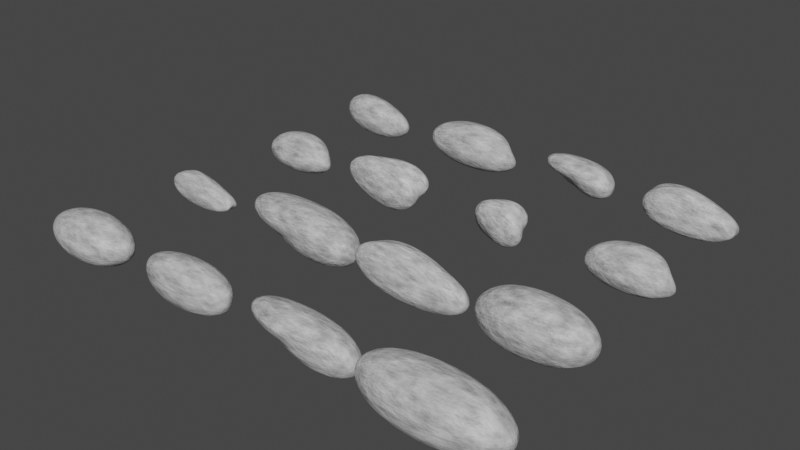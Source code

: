 # Source: Rocks_set1.blend  (saved by Blender 2.90.8; exported with 4.5.12 LTS)
import bpy
from mathutils import Matrix  # noqa: F401  (used for matrix-valued properties, if any)

bpy.ops.wm.read_factory_settings(use_empty=True)
scene = bpy.context.scene
scene.name = 'Scene'

# ---- materials (node trees are filled in below, after node groups)
mat_rock_material = bpy.data.materials.new('Rock_Material')
mat_rock_material.use_transparent_shadow = False

# ---- node groups
ng_auto_smooth = bpy.data.node_groups.new('Auto Smooth', 'GeometryNodeTree')
_s = ng_auto_smooth.interface.new_socket(name='Geometry', in_out='OUTPUT', socket_type='NodeSocketGeometry')
_s = ng_auto_smooth.interface.new_socket(name='Geometry', in_out='INPUT', socket_type='NodeSocketGeometry')
_s = ng_auto_smooth.interface.new_socket(name='Angle', in_out='INPUT', socket_type='NodeSocketFloat')
_s.subtype = 'ANGLE'
_s.min_value = 0.0
_s.max_value = 3.142
ng_auto_smooth.is_modifier = True
_N = ng_auto_smooth.nodes; _L = ng_auto_smooth.links
n0 = _N.new('NodeGroupOutput'); n0.name = 'Group Output'; n0.location = (480, -100)
n1 = _N.new('NodeGroupInput'); n1.name = 'Group Input'; n1.location = (-420, -300)
n2 = _N.new('NodeGroupInput'); n2.name = 'Group Input.001'; n2.location = (-60, -100)
n3 = _N.new('GeometryNodeSetShadeSmooth'); n3.name = 'Set Shade Smooth'; n3.location = (120, -100)
n3.domain = 'EDGE'
n4 = _N.new('GeometryNodeSetShadeSmooth'); n4.name = 'Set Shade Smooth.001'; n4.location = (300, -100)
n5 = _N.new('GeometryNodeInputMeshEdgeAngle'); n5.name = 'Edge Angle'; n5.location = (-420, -220)
n6 = _N.new('GeometryNodeInputEdgeSmooth'); n6.name = 'Is Edge Smooth'; n6.location = (-60, -160)
n7 = _N.new('GeometryNodeInputShadeSmooth'); n7.name = 'Is Face Smooth'; n7.location = (-240, -340)
n8 = _N.new('FunctionNodeBooleanMath'); n8.name = 'Boolean Math'; n8.location = (-60, -220)
n9 = _N.new('FunctionNodeCompare'); n9.name = 'Compare'; n9.location = (-240, -180)
n9.operation = 'LESS_EQUAL'
_L.new(n5.outputs[0], n9.inputs[0])
_L.new(n4.outputs[0], n0.inputs[0])
_L.new(n1.outputs[1], n9.inputs[1])
_L.new(n9.outputs[0], n8.inputs[0])
_L.new(n7.outputs[0], n8.inputs[1])
_L.new(n2.outputs[0], n3.inputs[0])
_L.new(n6.outputs[0], n3.inputs[1])
_L.new(n3.outputs[0], n4.inputs[0])
_L.new(n8.outputs[0], n3.inputs[2])
n0.is_active_output = True

# ---- material node trees
mat_rock_material.use_nodes = True; mat_rock_material.node_tree.nodes.clear()
_N = mat_rock_material.node_tree.nodes; _L = mat_rock_material.node_tree.links
n0 = _N.new('ShaderNodeBsdfPrincipled'); n0.name = 'Principled BSDF'; n0.location = (10, 300)
n0.distribution = 'GGX'
n0.subsurface_method = 'BURLEY'
n0.inputs[3].default_value = 1.45
n0.inputs[27].default_value = (0.0, 0.0, 0.0, 1.0)
n0.inputs[28].default_value = 1.0
n1 = _N.new('ShaderNodeOutputMaterial'); n1.name = 'Material Output'; n1.location = (300, 300)
n2 = _N.new('ShaderNodeMapping'); n2.name = 'Mapping'; n2.location = (-760, 80)
n2.width = 240
n3 = _N.new('ShaderNodeTexNoise'); n3.name = 'Noise Texture'; n3.location = (-460, 80)
n3.noise_dimensions = '4D'
n3.inputs[2].default_value = 2.0
n3.inputs[3].default_value = 3.0
n3.inputs[4].default_value = 0.6267
n4 = _N.new('ShaderNodeBump'); n4.name = 'Bump'; n4.location = (-220, 40)
n4.inputs[1].default_value = 0.07
n4.inputs[2].default_value = 1.0
n5 = _N.new('ShaderNodeTexCoord'); n5.name = 'Texture Coordinate'; n5.location = (-960, 80)
n6 = _N.new('ShaderNodeObjectInfo'); n6.name = 'Object Info'; n6.location = (-960, -180)
_L.new(n0.outputs[0], n1.inputs[0])
_L.new(n2.outputs[0], n3.inputs[0])
_L.new(n5.outputs[3], n2.inputs[0])
_L.new(n3.outputs[0], n0.inputs[0])
_L.new(n3.outputs[0], n4.inputs[3])
_L.new(n4.outputs[0], n0.inputs[5])
_L.new(n6.outputs[5], n3.inputs[1])
n1.is_active_output = True

# ---- world
world_world = bpy.data.worlds.new('World'); scene.world = world_world
world_world.use_nodes = True; world_world.node_tree.nodes.clear()
_N = world_world.node_tree.nodes; _L = world_world.node_tree.links
n0 = _N.new('ShaderNodeOutputWorld'); n0.name = 'World Output'; n0.location = (300, 300)
n1 = _N.new('ShaderNodeBackground'); n1.name = 'Background'; n1.location = (10, 300)
n1.inputs[0].default_value = (0.05088, 0.05088, 0.05088, 1.0)
_L.new(n1.outputs[0], n0.inputs[0])
n0.is_active_output = True
world_world.color = (0.05088, 0.05088, 0.05088)
world_world.use_sun_shadow = False
world_world.sun_shadow_jitter_overblur = 0.0

# ---- meshes
me_rock = bpy.data.meshes.new('rock')
me_rock.from_pydata([(-1.397, -1.0, -1.0), (-0.9436, 1.0, -1.0), (-1.141, 1.0, 1.0), (0.8032, -1.0, 1.0), (0.9542, 1.0, 1.0), (0.973, 1.0, -1.0), (0.7876, -1.0, -1.0)], [], [(0, 3, 2), (0, 6, 3), (0, 1, 5, 6), (2, 3, 4), (0, 2, 1), (1, 2, 4, 5), (3, 6, 5, 4)])
me_rock.materials.append(mat_rock_material)
me_rock.use_remesh_fix_poles = True
me_rock.use_remesh_preserve_attributes = False
me_rock.use_mirror_vertex_groups = False
me_rock.update()
me_rock_001 = bpy.data.meshes.new('rock.001')
me_rock_001.from_pydata([(-1.021, -1.0, -1.0), (-0.946, 1.0, -1.0), (-1.086, 1.0, 1.0), (-0.9379, -1.0, 1.0), (0.989, -1.0, -1.0), (0.9608, 1.0, -1.0), (1.394, 1.0, 1.0), (0.6654, -1.0, 1.0)], [], [(0, 2, 6, 1), (1, 6, 7, 5), (5, 7, 3, 4), (4, 3, 2, 0), (0, 1, 5, 4), (3, 7, 6, 2)])
me_rock_001.materials.append(mat_rock_material)
me_rock_001.use_remesh_fix_poles = True
me_rock_001.use_remesh_preserve_attributes = False
me_rock_001.use_mirror_vertex_groups = False
me_rock_001.update()
me_rock_002 = bpy.data.meshes.new('rock.002')
me_rock_002.from_pydata([(-0.08671, 0.0, 0.0), (0.9033, -1.143, -1.143), (1.347, 1.143, -1.143), (-1.282, 1.143, -1.143), (0.9441, -1.143, 1.143), (1.153, 1.143, 1.143), (-1.182, 1.143, 1.143), (-1.275, -1.143, 1.143)], [], [(0, 2, 1), (0, 3, 2), (0, 6, 3), (0, 7, 6), (0, 4, 7), (0, 1, 4), (5, 4, 1, 2), (5, 2, 3, 6), (5, 6, 7, 4)])
me_rock_002.materials.append(mat_rock_material)
me_rock_002.use_remesh_fix_poles = True
me_rock_002.use_remesh_preserve_attributes = False
me_rock_002.use_mirror_vertex_groups = False
me_rock_002.update()
me_rock_003 = bpy.data.meshes.new('rock.003')
me_rock_003.from_pydata([(-0.9007, -1.0, -1.0), (-0.9753, 1.0, -1.0), (-0.91, -1.0, 1.0), (-1.253, 1.0, 1.0), (1.119, -1.0, -1.0), (1.191, 1.0, -1.0), (0.7964, -1.0, 1.0), (0.8555, 1.0, 1.0)], [], [(0, 2, 3, 1), (0, 1, 5, 4), (0, 4, 6, 2), (7, 6, 4, 5), (7, 3, 2, 6), (7, 5, 1, 3)])
me_rock_003.materials.append(mat_rock_material)
me_rock_003.use_remesh_fix_poles = True
me_rock_003.use_remesh_preserve_attributes = False
me_rock_003.use_mirror_vertex_groups = False
me_rock_003.update()
me_rock_004 = bpy.data.meshes.new('rock.004')
me_rock_004.from_pydata([(1.042, 0.0, 1.0), (1.339, -1.667, -1.0), (1.019, 0.0, -1.0), (1.309, 1.667, -1.0), (-0.5055, 1.667, -1.0), (-0.7981, 1.667, 1.0), (-1.053, 0.0, 1.0), (-1.121, 0.0, -1.0), (-0.8292, -1.667, -1.0), (-0.9841, -1.667, 1.0)], [], [(0, 1, 2), (0, 2, 3), (0, 5, 6), (0, 6, 9), (0, 9, 8, 1), (0, 3, 4, 5), (1, 8, 7, 2), (2, 7, 4, 3), (4, 7, 6, 5), (6, 7, 8, 9)])
me_rock_004.materials.append(mat_rock_material)
me_rock_004.use_remesh_fix_poles = True
me_rock_004.use_remesh_preserve_attributes = False
me_rock_004.use_mirror_vertex_groups = False
me_rock_004.update()
me_rock_005 = bpy.data.meshes.new('rock.005')
me_rock_005.from_pydata([(-0.02262, 0.0, 0.0), (1.12, -1.143, -1.143), (1.008, 1.143, -1.143), (-1.105, 1.143, -1.143), (1.775, -1.143, 1.143), (1.028, 1.143, 1.143), (-0.918, 1.143, 1.143), (-1.068, -1.143, 1.143)], [], [(0, 2, 1), (0, 3, 2), (0, 6, 3), (0, 7, 6), (0, 4, 7), (0, 1, 4), (5, 4, 1, 2), (5, 2, 3, 6), (5, 6, 7, 4)])
me_rock_005.materials.append(mat_rock_material)
me_rock_005.use_remesh_fix_poles = True
me_rock_005.use_remesh_preserve_attributes = False
me_rock_005.use_mirror_vertex_groups = False
me_rock_005.update()
me_rock_006 = bpy.data.meshes.new('rock.006')
me_rock_006.from_pydata([(1.087, 0.0, 1.0), (1.358, -1.667, -1.0), (1.531, 0.0, -1.0), (0.8355, 1.667, -1.0), (-0.7721, 1.667, -1.0), (-0.6712, 1.667, 1.0), (-0.9447, 0.0, 1.0), (-0.3124, 0.0, -1.0), (-1.004, -1.667, -1.0), (-1.484, -1.667, 1.0)], [], [(0, 1, 2), (0, 2, 3), (0, 5, 6), (0, 6, 9), (0, 9, 8, 1), (0, 3, 4, 5), (1, 8, 7, 2), (2, 7, 4, 3), (4, 7, 6, 5), (6, 7, 8, 9)])
me_rock_006.materials.append(mat_rock_material)
me_rock_006.use_remesh_fix_poles = True
me_rock_006.use_remesh_preserve_attributes = False
me_rock_006.use_mirror_vertex_groups = False
me_rock_006.update()
me_rock_007 = bpy.data.meshes.new('rock.007')
me_rock_007.from_pydata([(-1.209, -1.0, -1.0), (-1.24, 1.0, -1.0), (-0.3703, -1.0, 1.0), (-1.199, 1.0, 1.0), (1.035, -1.0, -1.0), (1.08, 1.0, -1.0), (0.9685, -1.0, 1.0), (0.8981, 1.0, 1.0)], [], [(0, 2, 3, 1), (0, 1, 5, 4), (0, 4, 6, 2), (7, 6, 4, 5), (7, 3, 2, 6), (7, 5, 1, 3)])
me_rock_007.materials.append(mat_rock_material)
me_rock_007.use_remesh_fix_poles = True
me_rock_007.use_remesh_preserve_attributes = False
me_rock_007.use_mirror_vertex_groups = False
me_rock_007.update()
me_rock_008 = bpy.data.meshes.new('rock.008')
me_rock_008.from_pydata([(-0.9291, -1.0, -1.0), (-1.032, 1.0, -1.0), (-0.9594, 1.0, 1.0), (1.186, -1.0, 1.0), (1.05, 1.0, 1.0), (0.9951, 1.0, -1.0), (0.8488, -1.0, -1.0)], [], [(0, 3, 2), (0, 6, 3), (0, 1, 5, 6), (2, 3, 4), (5, 3, 6), (1, 4, 3, 5), (0, 2, 4, 1)])
me_rock_008.materials.append(mat_rock_material)
me_rock_008.use_remesh_fix_poles = True
me_rock_008.use_remesh_preserve_attributes = False
me_rock_008.use_mirror_vertex_groups = False
me_rock_008.update()
me_rock_009 = bpy.data.meshes.new('rock.009')
me_rock_009.from_pydata([(-0.7321, 0.0, -1.0), (0.9782, -2.0, -1.0), (0.3556, 0.0, -1.0), (-1.277, 2.0, -1.0), (-1.66, -2.0, 1.0), (0.7526, 0.0, 1.0), (1.549, 2.0, 1.0), (-0.6948, 0.0, 1.0)], [], [(0, 2, 1), (0, 3, 2), (0, 7, 3), (0, 4, 7), (1, 5, 4), (0, 1, 4), (5, 1, 2), (5, 2, 6), (3, 6, 2), (3, 7, 6), (5, 7, 4), (5, 6, 7)])
me_rock_009.materials.append(mat_rock_material)
me_rock_009.use_remesh_fix_poles = True
me_rock_009.use_remesh_preserve_attributes = False
me_rock_009.use_mirror_vertex_groups = False
me_rock_009.update()
me_rock_010 = bpy.data.meshes.new('rock.010')
me_rock_010.from_pydata([(-0.491, 0.0, -1.0), (1.645, -2.0, -1.0), (0.4992, 0.0, -1.0), (-1.757, 2.0, -1.0), (-0.7565, -2.0, 1.0), (0.9642, 0.0, 1.0), (1.436, 2.0, 1.0), (-0.4504, 0.0, 1.0)], [], [(0, 2, 1), (0, 3, 2), (0, 7, 3), (0, 4, 7), (1, 5, 4), (0, 1, 4), (5, 1, 2), (5, 2, 6), (3, 6, 2), (3, 7, 6), (5, 7, 4), (5, 6, 7)])
me_rock_010.materials.append(mat_rock_material)
me_rock_010.use_remesh_fix_poles = True
me_rock_010.use_remesh_preserve_attributes = False
me_rock_010.use_mirror_vertex_groups = False
me_rock_010.update()
me_rock_011 = bpy.data.meshes.new('rock.011')
me_rock_011.from_pydata([(-0.9156, -1.0, -1.0), (-1.095, 1.0, -1.0), (-0.6541, 1.0, 1.0), (1.147, -1.0, 1.0), (1.002, 1.0, 1.0), (1.009, 1.0, -1.0), (1.176, -1.0, -1.0)], [], [(0, 3, 2), (0, 6, 3), (0, 1, 5, 6), (2, 3, 4), (5, 3, 6), (1, 4, 3, 5), (0, 2, 4, 1)])
me_rock_011.materials.append(mat_rock_material)
me_rock_011.use_remesh_fix_poles = True
me_rock_011.use_remesh_preserve_attributes = False
me_rock_011.use_mirror_vertex_groups = False
me_rock_011.update()
me_rock_012 = bpy.data.meshes.new('rock.012')
me_rock_012.from_pydata([(1.038, 0.0, 1.0), (1.176, -1.167, -1.0), (1.224, 1.167, -1.0), (-0.972, 1.167, -1.0), (-1.053, 1.167, 1.0), (-0.8813, -1.167, 1.0), (-0.6552, -1.167, -1.0)], [], [(0, 1, 2), (0, 2, 3, 4), (0, 5, 6, 1), (0, 4, 5), (1, 6, 3, 2), (3, 6, 5, 4)])
me_rock_012.materials.append(mat_rock_material)
me_rock_012.use_remesh_fix_poles = True
me_rock_012.use_remesh_preserve_attributes = False
me_rock_012.use_mirror_vertex_groups = False
me_rock_012.update()
me_rock_013 = bpy.data.meshes.new('rock.013')
me_rock_013.from_pydata([(-0.7829, -1.0, -1.0), (-1.017, 1.0, -1.0), (-1.138, 1.0, 1.0), (0.9738, -1.0, 1.0), (1.063, 1.0, 1.0), (0.8166, 1.0, -1.0), (1.209, -1.0, -1.0)], [], [(0, 3, 2), (0, 6, 3), (0, 1, 5, 6), (2, 3, 4), (5, 3, 6), (1, 4, 3, 5), (0, 2, 4, 1)])
me_rock_013.materials.append(mat_rock_material)
me_rock_013.use_remesh_fix_poles = True
me_rock_013.use_remesh_preserve_attributes = False
me_rock_013.use_mirror_vertex_groups = False
me_rock_013.update()
me_rock_014 = bpy.data.meshes.new('rock.014')
me_rock_014.from_pydata([(0.2876, 0.0, 0.0), (1.311, -1.143, -1.143), (0.8975, 1.143, -1.143), (-0.6384, 1.143, -1.143), (1.208, -1.143, 1.143), (1.597, 1.143, 1.143), (-0.6469, 1.143, 1.143), (-1.413, -1.143, 1.143)], [], [(0, 2, 1), (0, 3, 2), (0, 6, 3), (0, 7, 6), (0, 4, 7), (0, 1, 4), (5, 4, 1, 2), (5, 2, 3, 6), (5, 6, 7, 4)])
me_rock_014.materials.append(mat_rock_material)
me_rock_014.use_remesh_fix_poles = True
me_rock_014.use_remesh_preserve_attributes = False
me_rock_014.use_mirror_vertex_groups = False
me_rock_014.update()
me_rock_015 = bpy.data.meshes.new('rock.015')
me_rock_015.from_pydata([(0.8991, 0.0, 1.0), (1.181, -1.667, -1.0), (1.032, 0.0, -1.0), (1.148, 1.667, -1.0), (-0.5417, 1.667, -1.0), (-1.296, 1.667, 1.0), (-0.825, 0.0, 1.0), (-0.8504, 0.0, -1.0), (-1.227, -1.667, -1.0), (-0.9988, -1.667, 1.0)], [], [(0, 1, 2), (0, 2, 3), (0, 5, 6), (0, 6, 9), (0, 9, 8, 1), (0, 3, 4, 5), (1, 8, 7, 2), (2, 7, 4, 3), (4, 7, 6, 5), (6, 7, 8, 9)])
me_rock_015.materials.append(mat_rock_material)
me_rock_015.use_remesh_fix_poles = True
me_rock_015.use_remesh_preserve_attributes = False
me_rock_015.use_mirror_vertex_groups = False
me_rock_015.update()

# ---- objects
ob_rock = bpy.data.objects.new('rock', me_rock)
ob_rock_001 = bpy.data.objects.new('rock.001', me_rock_001)
ob_rock_002 = bpy.data.objects.new('rock.002', me_rock_002)
ob_rock_003 = bpy.data.objects.new('rock.003', me_rock_003)
ob_rock_004 = bpy.data.objects.new('rock.004', me_rock_004)
ob_rock_005 = bpy.data.objects.new('rock.005', me_rock_005)
ob_rock_006 = bpy.data.objects.new('rock.006', me_rock_006)
ob_rock_007 = bpy.data.objects.new('rock.007', me_rock_007)
ob_rock_008 = bpy.data.objects.new('rock.008', me_rock_008)
ob_rock_009 = bpy.data.objects.new('rock.009', me_rock_009)
ob_rock_010 = bpy.data.objects.new('rock.010', me_rock_010)
ob_rock_011 = bpy.data.objects.new('rock.011', me_rock_011)
ob_rock_012 = bpy.data.objects.new('rock.012', me_rock_012)
ob_rock_013 = bpy.data.objects.new('rock.013', me_rock_013)
ob_rock_014 = bpy.data.objects.new('rock.014', me_rock_014)
ob_rock_015 = bpy.data.objects.new('rock.015', me_rock_015)

# ---- transforms, parenting, visibility, modifiers, constraints
ob_rock.location = (0.0, 0.0, 0.0)
ob_rock.scale = (1.165, 0.5, 0.5)
ob_rock.lineart.crease_threshold = 0.0
_m = ob_rock.modifiers.new('Subsurf', 'SUBSURF')
_m.uv_smooth = 'PRESERVE_CORNERS'
_m.levels = 2
_m = ob_rock.modifiers.new('Subsurf.001', 'SUBSURF')
_m.uv_smooth = 'PRESERVE_CORNERS'
_m.levels = 2
_m = ob_rock.modifiers.new('Displace', 'DISPLACE')
_m.mid_level = 0.0
_m.strength = 0.00661
_m = ob_rock.modifiers.new('Displace.001', 'DISPLACE')
_m.mid_level = 0.0
_m.strength = 0.5987
_m = ob_rock.modifiers.new('Displace.002', 'DISPLACE')
_m.strength = 0.02186
_m = ob_rock.modifiers.new('Displace.003', 'DISPLACE')
_m.strength = 0.01563
_m = ob_rock.modifiers.new('Smooth', 'SMOOTH')
_m.factor = 0.3261
_m.iterations = 8
_m = ob_rock.modifiers.new('Auto Smooth', 'NODES')
_m.node_group = ng_auto_smooth
_gi = [s.identifier for s in ng_auto_smooth.interface.items_tree if s.item_type == 'SOCKET' and s.in_out == 'INPUT']
_m[_gi[1]] = 0.5236  # Angle
ob_rock_001.location = (4.0, 0.0, 0.0)
ob_rock_001.scale = (1.306, 0.5, 0.5)
ob_rock_001.lineart.crease_threshold = 0.0
_m = ob_rock_001.modifiers.new('Subsurf', 'SUBSURF')
_m.uv_smooth = 'PRESERVE_CORNERS'
_m.levels = 2
_m = ob_rock_001.modifiers.new('Subsurf.001', 'SUBSURF')
_m.uv_smooth = 'PRESERVE_CORNERS'
_m.levels = 2
_m = ob_rock_001.modifiers.new('Displace', 'DISPLACE')
_m.mid_level = 0.0
_m.strength = 0.00652
_m = ob_rock_001.modifiers.new('Displace.001', 'DISPLACE')
_m.mid_level = 0.0
_m.strength = 0.5987
_m = ob_rock_001.modifiers.new('Displace.002', 'DISPLACE')
_m.strength = 0.02945
_m = ob_rock_001.modifiers.new('Displace.003', 'DISPLACE')
_m.strength = 0.005354
_m = ob_rock_001.modifiers.new('Smooth', 'SMOOTH')
_m.factor = 0.3104
_m.iterations = 8
_m = ob_rock_001.modifiers.new('Auto Smooth', 'NODES')
_m.node_group = ng_auto_smooth
_gi = [s.identifier for s in ng_auto_smooth.interface.items_tree if s.item_type == 'SOCKET' and s.in_out == 'INPUT']
_m[_gi[1]] = 0.5236  # Angle
ob_rock_002.location = (8.0, 0.0, 0.0)
ob_rock_002.scale = (1.12, 0.4375, 0.4375)
ob_rock_002.lineart.crease_threshold = 0.0
_m = ob_rock_002.modifiers.new('Subsurf', 'SUBSURF')
_m.uv_smooth = 'PRESERVE_CORNERS'
_m.levels = 2
_m = ob_rock_002.modifiers.new('Subsurf.001', 'SUBSURF')
_m.uv_smooth = 'PRESERVE_CORNERS'
_m.levels = 2
_m = ob_rock_002.modifiers.new('Displace', 'DISPLACE')
_m.mid_level = 0.0
_m.strength = 0.006686
_m = ob_rock_002.modifiers.new('Displace.001', 'DISPLACE')
_m.mid_level = 0.0
_m.strength = 0.6706
_m = ob_rock_002.modifiers.new('Displace.002', 'DISPLACE')
_m.strength = 0.02136
_m = ob_rock_002.modifiers.new('Displace.003', 'DISPLACE')
_m.strength = 0.0169
_m = ob_rock_002.modifiers.new('Smooth', 'SMOOTH')
_m.factor = 0.2595
_m.iterations = 8
_m = ob_rock_002.modifiers.new('Auto Smooth', 'NODES')
_m.node_group = ng_auto_smooth
_gi = [s.identifier for s in ng_auto_smooth.interface.items_tree if s.item_type == 'SOCKET' and s.in_out == 'INPUT']
_m[_gi[1]] = 0.5236  # Angle
ob_rock_003.location = (12.0, 0.0, 0.0)
ob_rock_003.scale = (1.227, 0.5, 0.5)
ob_rock_003.lineart.crease_threshold = 0.0
_m = ob_rock_003.modifiers.new('Subsurf', 'SUBSURF')
_m.uv_smooth = 'PRESERVE_CORNERS'
_m.levels = 2
_m = ob_rock_003.modifiers.new('Subsurf.001', 'SUBSURF')
_m.uv_smooth = 'PRESERVE_CORNERS'
_m.levels = 2
_m = ob_rock_003.modifiers.new('Displace', 'DISPLACE')
_m.mid_level = 0.0
_m.strength = 0.005288
_m = ob_rock_003.modifiers.new('Displace.001', 'DISPLACE')
_m.mid_level = 0.0
_m.strength = 0.9359
_m = ob_rock_003.modifiers.new('Displace.002', 'DISPLACE')
_m.strength = 0.0196
_m = ob_rock_003.modifiers.new('Displace.003', 'DISPLACE')
_m.strength = 0.0111
_m = ob_rock_003.modifiers.new('Smooth', 'SMOOTH')
_m.factor = 0.2039
_m.iterations = 8
_m = ob_rock_003.modifiers.new('Auto Smooth', 'NODES')
_m.node_group = ng_auto_smooth
_gi = [s.identifier for s in ng_auto_smooth.interface.items_tree if s.item_type == 'SOCKET' and s.in_out == 'INPUT']
_m[_gi[1]] = 0.5236  # Angle
ob_rock_004.location = (0.0, 4.0, 0.0)
ob_rock_004.scale = (1.221, 0.3, 0.5)
ob_rock_004.lineart.crease_threshold = 0.0
_m = ob_rock_004.modifiers.new('Subsurf', 'SUBSURF')
_m.uv_smooth = 'PRESERVE_CORNERS'
_m.levels = 2
_m = ob_rock_004.modifiers.new('Subsurf.001', 'SUBSURF')
_m.uv_smooth = 'PRESERVE_CORNERS'
_m.levels = 2
_m = ob_rock_004.modifiers.new('Displace', 'DISPLACE')
_m.mid_level = 0.0
_m.strength = 0.006126
_m = ob_rock_004.modifiers.new('Displace.001', 'DISPLACE')
_m.mid_level = 0.0
_m.strength = 0.034
_m = ob_rock_004.modifiers.new('Displace.002', 'DISPLACE')
_m.strength = 0.02257
_m = ob_rock_004.modifiers.new('Displace.003', 'DISPLACE')
_m.strength = 0.01764
_m = ob_rock_004.modifiers.new('Smooth', 'SMOOTH')
_m.factor = 0.204
_m.iterations = 8
_m = ob_rock_004.modifiers.new('Auto Smooth', 'NODES')
_m.node_group = ng_auto_smooth
_gi = [s.identifier for s in ng_auto_smooth.interface.items_tree if s.item_type == 'SOCKET' and s.in_out == 'INPUT']
_m[_gi[1]] = 0.5236  # Angle
ob_rock_005.location = (4.0, 4.0, 0.0)
ob_rock_005.scale = (1.102, 0.4375, 0.4375)
ob_rock_005.lineart.crease_threshold = 0.0
_m = ob_rock_005.modifiers.new('Subsurf', 'SUBSURF')
_m.uv_smooth = 'PRESERVE_CORNERS'
_m.levels = 2
_m = ob_rock_005.modifiers.new('Subsurf.001', 'SUBSURF')
_m.uv_smooth = 'PRESERVE_CORNERS'
_m.levels = 2
_m = ob_rock_005.modifiers.new('Displace', 'DISPLACE')
_m.mid_level = 0.0
_m.strength = 0.007087
_m = ob_rock_005.modifiers.new('Displace.001', 'DISPLACE')
_m.mid_level = 0.0
_m.strength = 0.9692
_m = ob_rock_005.modifiers.new('Displace.002', 'DISPLACE')
_m.strength = 0.02364
_m = ob_rock_005.modifiers.new('Displace.003', 'DISPLACE')
_m.strength = 0.0102
_m = ob_rock_005.modifiers.new('Smooth', 'SMOOTH')
_m.factor = 0.2647
_m.iterations = 8
_m = ob_rock_005.modifiers.new('Auto Smooth', 'NODES')
_m.node_group = ng_auto_smooth
_gi = [s.identifier for s in ng_auto_smooth.interface.items_tree if s.item_type == 'SOCKET' and s.in_out == 'INPUT']
_m[_gi[1]] = 0.5236  # Angle
ob_rock_006.location = (8.0, 4.0, 0.0)
ob_rock_006.scale = (1.138, 0.3, 0.5)
ob_rock_006.lineart.crease_threshold = 0.0
_m = ob_rock_006.modifiers.new('Subsurf', 'SUBSURF')
_m.uv_smooth = 'PRESERVE_CORNERS'
_m.levels = 2
_m = ob_rock_006.modifiers.new('Subsurf.001', 'SUBSURF')
_m.uv_smooth = 'PRESERVE_CORNERS'
_m.levels = 2
_m = ob_rock_006.modifiers.new('Displace', 'DISPLACE')
_m.mid_level = 0.0
_m.strength = 0.005281
_m = ob_rock_006.modifiers.new('Displace.001', 'DISPLACE')
_m.mid_level = 0.0
_m.strength = 0.5765
_m = ob_rock_006.modifiers.new('Displace.002', 'DISPLACE')
_m.strength = 0.02386
_m = ob_rock_006.modifiers.new('Displace.003', 'DISPLACE')
_m.strength = 0.006955
_m = ob_rock_006.modifiers.new('Smooth', 'SMOOTH')
_m.factor = 0.2216
_m.iterations = 8
_m = ob_rock_006.modifiers.new('Auto Smooth', 'NODES')
_m.node_group = ng_auto_smooth
_gi = [s.identifier for s in ng_auto_smooth.interface.items_tree if s.item_type == 'SOCKET' and s.in_out == 'INPUT']
_m[_gi[1]] = 0.5236  # Angle
ob_rock_007.location = (12.0, 4.0, 0.0)
ob_rock_007.scale = (1.033, 0.5, 0.5)
ob_rock_007.lineart.crease_threshold = 0.0
_m = ob_rock_007.modifiers.new('Subsurf', 'SUBSURF')
_m.uv_smooth = 'PRESERVE_CORNERS'
_m.levels = 2
_m = ob_rock_007.modifiers.new('Subsurf.001', 'SUBSURF')
_m.uv_smooth = 'PRESERVE_CORNERS'
_m.levels = 2
_m = ob_rock_007.modifiers.new('Displace', 'DISPLACE')
_m.mid_level = 0.0
_m.strength = 0.00608
_m = ob_rock_007.modifiers.new('Displace.001', 'DISPLACE')
_m.mid_level = 0.0
_m.strength = 0.8719
_m = ob_rock_007.modifiers.new('Displace.002', 'DISPLACE')
_m.strength = 0.02498
_m = ob_rock_007.modifiers.new('Displace.003', 'DISPLACE')
_m.strength = 0.01412
_m = ob_rock_007.modifiers.new('Smooth', 'SMOOTH')
_m.factor = 0.236
_m.iterations = 8
_m = ob_rock_007.modifiers.new('Auto Smooth', 'NODES')
_m.node_group = ng_auto_smooth
_gi = [s.identifier for s in ng_auto_smooth.interface.items_tree if s.item_type == 'SOCKET' and s.in_out == 'INPUT']
_m[_gi[1]] = 0.5236  # Angle
ob_rock_008.location = (0.0, 8.0, 0.0)
ob_rock_008.scale = (1.234, 0.5, 0.5)
ob_rock_008.lineart.crease_threshold = 0.0
_m = ob_rock_008.modifiers.new('Subsurf', 'SUBSURF')
_m.uv_smooth = 'PRESERVE_CORNERS'
_m.levels = 2
_m = ob_rock_008.modifiers.new('Subsurf.001', 'SUBSURF')
_m.uv_smooth = 'PRESERVE_CORNERS'
_m.levels = 2
_m = ob_rock_008.modifiers.new('Displace', 'DISPLACE')
_m.mid_level = 0.0
_m.strength = 0.005937
_m = ob_rock_008.modifiers.new('Displace.001', 'DISPLACE')
_m.mid_level = 0.0
_m.strength = 0.3988
_m = ob_rock_008.modifiers.new('Displace.002', 'DISPLACE')
_m.strength = 0.0241
_m = ob_rock_008.modifiers.new('Displace.003', 'DISPLACE')
_m.strength = 0.0073
_m = ob_rock_008.modifiers.new('Smooth', 'SMOOTH')
_m.factor = 0.3701
_m.iterations = 8
_m = ob_rock_008.modifiers.new('Auto Smooth', 'NODES')
_m.node_group = ng_auto_smooth
_gi = [s.identifier for s in ng_auto_smooth.interface.items_tree if s.item_type == 'SOCKET' and s.in_out == 'INPUT']
_m[_gi[1]] = 0.5236  # Angle
ob_rock_009.location = (4.0, 8.0, 0.0)
ob_rock_009.scale = (0.9099, 0.25, 0.5)
ob_rock_009.lineart.crease_threshold = 0.0
_m = ob_rock_009.modifiers.new('Subsurf', 'SUBSURF')
_m.uv_smooth = 'PRESERVE_CORNERS'
_m.levels = 2
_m = ob_rock_009.modifiers.new('Subsurf.001', 'SUBSURF')
_m.uv_smooth = 'PRESERVE_CORNERS'
_m.levels = 2
_m = ob_rock_009.modifiers.new('Displace', 'DISPLACE')
_m.mid_level = 0.0
_m.strength = 0.006032
_m = ob_rock_009.modifiers.new('Displace.001', 'DISPLACE')
_m.mid_level = 0.0
_m.strength = 0.6489
_m = ob_rock_009.modifiers.new('Displace.002', 'DISPLACE')
_m.strength = 0.02034
_m = ob_rock_009.modifiers.new('Displace.003', 'DISPLACE')
_m.strength = 0.01342
_m = ob_rock_009.modifiers.new('Smooth', 'SMOOTH')
_m.factor = 0.2978
_m.iterations = 8
_m = ob_rock_009.modifiers.new('Auto Smooth', 'NODES')
_m.node_group = ng_auto_smooth
_gi = [s.identifier for s in ng_auto_smooth.interface.items_tree if s.item_type == 'SOCKET' and s.in_out == 'INPUT']
_m[_gi[1]] = 0.5236  # Angle
ob_rock_010.location = (8.0, 8.0, 0.0)
ob_rock_010.scale = (0.6981, 0.25, 0.5)
ob_rock_010.lineart.crease_threshold = 0.0
_m = ob_rock_010.modifiers.new('Subsurf', 'SUBSURF')
_m.uv_smooth = 'PRESERVE_CORNERS'
_m.levels = 2
_m = ob_rock_010.modifiers.new('Subsurf.001', 'SUBSURF')
_m.uv_smooth = 'PRESERVE_CORNERS'
_m.levels = 2
_m = ob_rock_010.modifiers.new('Displace', 'DISPLACE')
_m.mid_level = 0.0
_m.strength = 0.00163
_m = ob_rock_010.modifiers.new('Displace.001', 'DISPLACE')
_m.mid_level = 0.0
_m.strength = 0.4295
_m = ob_rock_010.modifiers.new('Displace.002', 'DISPLACE')
_m.strength = 0.02267
_m = ob_rock_010.modifiers.new('Displace.003', 'DISPLACE')
_m.strength = 0.007315
_m = ob_rock_010.modifiers.new('Smooth', 'SMOOTH')
_m.factor = 0.3128
_m.iterations = 8
_m = ob_rock_010.modifiers.new('Auto Smooth', 'NODES')
_m.node_group = ng_auto_smooth
_gi = [s.identifier for s in ng_auto_smooth.interface.items_tree if s.item_type == 'SOCKET' and s.in_out == 'INPUT']
_m[_gi[1]] = 0.5236  # Angle
ob_rock_011.location = (12.0, 8.0, 0.0)
ob_rock_011.scale = (1.195, 0.5, 0.5)
ob_rock_011.lineart.crease_threshold = 0.0
_m = ob_rock_011.modifiers.new('Subsurf', 'SUBSURF')
_m.uv_smooth = 'PRESERVE_CORNERS'
_m.levels = 2
_m = ob_rock_011.modifiers.new('Subsurf.001', 'SUBSURF')
_m.uv_smooth = 'PRESERVE_CORNERS'
_m.levels = 2
_m = ob_rock_011.modifiers.new('Displace', 'DISPLACE')
_m.mid_level = 0.0
_m.strength = 0.007576
_m = ob_rock_011.modifiers.new('Displace.001', 'DISPLACE')
_m.mid_level = 0.0
_m.strength = 0.4693
_m = ob_rock_011.modifiers.new('Displace.002', 'DISPLACE')
_m.strength = 0.0249
_m = ob_rock_011.modifiers.new('Displace.003', 'DISPLACE')
_m.strength = 0.005703
_m = ob_rock_011.modifiers.new('Smooth', 'SMOOTH')
_m.factor = 0.3525
_m.iterations = 8
_m = ob_rock_011.modifiers.new('Auto Smooth', 'NODES')
_m.node_group = ng_auto_smooth
_gi = [s.identifier for s in ng_auto_smooth.interface.items_tree if s.item_type == 'SOCKET' and s.in_out == 'INPUT']
_m[_gi[1]] = 0.5236  # Angle
ob_rock_012.location = (0.0, 12.0, 0.0)
ob_rock_012.scale = (0.9784, 0.4286, 0.5)
ob_rock_012.lineart.crease_threshold = 0.0
_m = ob_rock_012.modifiers.new('Subsurf', 'SUBSURF')
_m.uv_smooth = 'PRESERVE_CORNERS'
_m.levels = 2
_m = ob_rock_012.modifiers.new('Subsurf.001', 'SUBSURF')
_m.uv_smooth = 'PRESERVE_CORNERS'
_m.levels = 2
_m = ob_rock_012.modifiers.new('Displace', 'DISPLACE')
_m.mid_level = 0.0
_m.strength = 0.008571
_m = ob_rock_012.modifiers.new('Displace.001', 'DISPLACE')
_m.mid_level = 0.0
_m.strength = 0.5146
_m = ob_rock_012.modifiers.new('Displace.002', 'DISPLACE')
_m.strength = 0.02197
_m = ob_rock_012.modifiers.new('Displace.003', 'DISPLACE')
_m.strength = 0.01436
_m = ob_rock_012.modifiers.new('Smooth', 'SMOOTH')
_m.factor = 0.2891
_m.iterations = 8
_m = ob_rock_012.modifiers.new('Auto Smooth', 'NODES')
_m.node_group = ng_auto_smooth
_gi = [s.identifier for s in ng_auto_smooth.interface.items_tree if s.item_type == 'SOCKET' and s.in_out == 'INPUT']
_m[_gi[1]] = 0.5236  # Angle
ob_rock_013.location = (4.0, 12.0, 0.0)
ob_rock_013.scale = (1.379, 0.5, 0.5)
ob_rock_013.lineart.crease_threshold = 0.0
_m = ob_rock_013.modifiers.new('Subsurf', 'SUBSURF')
_m.uv_smooth = 'PRESERVE_CORNERS'
_m.levels = 2
_m = ob_rock_013.modifiers.new('Subsurf.001', 'SUBSURF')
_m.uv_smooth = 'PRESERVE_CORNERS'
_m.levels = 2
_m = ob_rock_013.modifiers.new('Displace', 'DISPLACE')
_m.mid_level = 0.0
_m.strength = 0.007912
_m = ob_rock_013.modifiers.new('Displace.001', 'DISPLACE')
_m.mid_level = 0.0
_m.strength = 0.5771
_m = ob_rock_013.modifiers.new('Displace.002', 'DISPLACE')
_m.strength = 0.02299
_m = ob_rock_013.modifiers.new('Displace.003', 'DISPLACE')
_m.strength = 0.00671
_m = ob_rock_013.modifiers.new('Smooth', 'SMOOTH')
_m.factor = 0.1912
_m.iterations = 8
_m = ob_rock_013.modifiers.new('Auto Smooth', 'NODES')
_m.node_group = ng_auto_smooth
_gi = [s.identifier for s in ng_auto_smooth.interface.items_tree if s.item_type == 'SOCKET' and s.in_out == 'INPUT']
_m[_gi[1]] = 0.5236  # Angle
ob_rock_014.location = (8.0, 12.0, 0.0)
ob_rock_014.scale = (0.9414, 0.4375, 0.4375)
ob_rock_014.lineart.crease_threshold = 0.0
_m = ob_rock_014.modifiers.new('Subsurf', 'SUBSURF')
_m.uv_smooth = 'PRESERVE_CORNERS'
_m.levels = 2
_m = ob_rock_014.modifiers.new('Subsurf.001', 'SUBSURF')
_m.uv_smooth = 'PRESERVE_CORNERS'
_m.levels = 2
_m = ob_rock_014.modifiers.new('Displace', 'DISPLACE')
_m.mid_level = 0.0
_m.strength = 0.008519
_m = ob_rock_014.modifiers.new('Displace.001', 'DISPLACE')
_m.mid_level = 0.0
_m.strength = 0.4471
_m = ob_rock_014.modifiers.new('Displace.002', 'DISPLACE')
_m.strength = 0.02357
_m = ob_rock_014.modifiers.new('Displace.003', 'DISPLACE')
_m.strength = 0.01202
_m = ob_rock_014.modifiers.new('Smooth', 'SMOOTH')
_m.factor = 0.2496
_m.iterations = 8
_m = ob_rock_014.modifiers.new('Auto Smooth', 'NODES')
_m.node_group = ng_auto_smooth
_gi = [s.identifier for s in ng_auto_smooth.interface.items_tree if s.item_type == 'SOCKET' and s.in_out == 'INPUT']
_m[_gi[1]] = 0.5236  # Angle
ob_rock_015.location = (12.0, 12.0, 0.0)
ob_rock_015.scale = (1.066, 0.3, 0.5)
ob_rock_015.lineart.crease_threshold = 0.0
_m = ob_rock_015.modifiers.new('Subsurf', 'SUBSURF')
_m.uv_smooth = 'PRESERVE_CORNERS'
_m.levels = 2
_m = ob_rock_015.modifiers.new('Subsurf.001', 'SUBSURF')
_m.uv_smooth = 'PRESERVE_CORNERS'
_m.levels = 2
_m = ob_rock_015.modifiers.new('Displace', 'DISPLACE')
_m.mid_level = 0.0
_m.strength = 0.009093
_m = ob_rock_015.modifiers.new('Displace.001', 'DISPLACE')
_m.mid_level = 0.0
_m.strength = 0.469
_m = ob_rock_015.modifiers.new('Displace.002', 'DISPLACE')
_m.strength = 0.02326
_m = ob_rock_015.modifiers.new('Displace.003', 'DISPLACE')
_m.strength = 0.0107
_m = ob_rock_015.modifiers.new('Smooth', 'SMOOTH')
_m.factor = 0.2246
_m.iterations = 8
_m = ob_rock_015.modifiers.new('Auto Smooth', 'NODES')
_m.node_group = ng_auto_smooth
_gi = [s.identifier for s in ng_auto_smooth.interface.items_tree if s.item_type == 'SOCKET' and s.in_out == 'INPUT']
_m[_gi[1]] = 0.5236  # Angle

# ---- collection membership
scene.collection.objects.link(ob_rock)
scene.collection.objects.link(ob_rock_001)
scene.collection.objects.link(ob_rock_002)
scene.collection.objects.link(ob_rock_003)
scene.collection.objects.link(ob_rock_004)
scene.collection.objects.link(ob_rock_005)
scene.collection.objects.link(ob_rock_006)
scene.collection.objects.link(ob_rock_007)
scene.collection.objects.link(ob_rock_008)
scene.collection.objects.link(ob_rock_009)
scene.collection.objects.link(ob_rock_010)
scene.collection.objects.link(ob_rock_011)
scene.collection.objects.link(ob_rock_012)
scene.collection.objects.link(ob_rock_013)
scene.collection.objects.link(ob_rock_014)
scene.collection.objects.link(ob_rock_015)

# ---- scene / render settings (as saved in the file)
scene.frame_start = 1; scene.frame_end = 250; scene.frame_set(1)
scene.render.engine = 'BLENDER_EEVEE_NEXT'
scene.cycles.use_denoising = False
scene.cycles.samples = 128
scene.cycles.sampling_pattern = 'TABULATED_SOBOL'
scene.cycles.use_adaptive_sampling = False
scene.cycles.use_light_tree = False
scene.view_settings.view_transform = 'Filmic'
bpy.context.view_layer.update()

# ---- added for rendering (the .blend has no active camera and no usable light): camera, sun
cam_auto = bpy.data.cameras.new('AutoCamera')
cam_auto.lens = 50.0
cam_auto.sensor_width = 36.0
cam_auto.clip_end = 1000.0
ob_auto_camera = bpy.data.objects.new('AutoCamera', cam_auto)
scene.collection.objects.link(ob_auto_camera)
ob_auto_camera.location = (24.0221, -15.5577, 14.3689)
ob_auto_camera.rotation_euler = (1.09748, -7.21219e-08, 0.694738)
scene.camera = ob_auto_camera
light_auto_sun = bpy.data.lights.new('AutoSun', 'SUN')
light_auto_sun.energy = 3.0
light_auto_sun.angle = 0.0523599
ob_auto_sun = bpy.data.objects.new('AutoSun', light_auto_sun)
scene.collection.objects.link(ob_auto_sun)
ob_auto_sun.rotation_euler = (0.872665, 0.174533, 0.523599)
bpy.context.view_layer.update()
